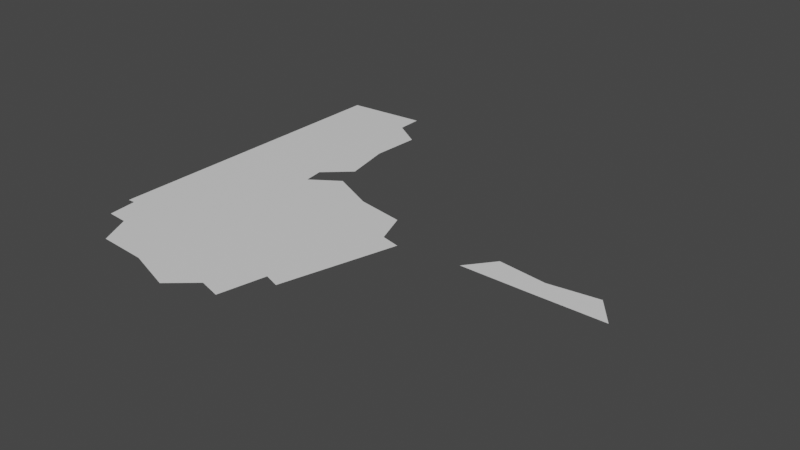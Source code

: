 # Source: untitled.blend  (saved by Blender 2.93.21; exported with 4.5.12 LTS)
import bpy
from mathutils import Matrix  # noqa: F401  (used for matrix-valued properties, if any)

bpy.ops.wm.read_factory_settings(use_empty=True)
scene = bpy.context.scene
scene.name = 'Scene'

# ---- collections
col_collection = bpy.data.collections.new('Collection'); scene.collection.children.link(col_collection)

# ---- materials (node trees are filled in below, after node groups)
mat_default_obj = bpy.data.materials.new('Default OBJ')
mat_default_obj.use_transparent_shadow = False

# ---- material node trees
mat_default_obj.use_nodes = True; mat_default_obj.node_tree.nodes.clear()
_N = mat_default_obj.node_tree.nodes; _L = mat_default_obj.node_tree.links
n0 = _N.new('ShaderNodeBsdfPrincipled'); n0.name = 'Principled BSDF'; n0.location = (10, 300)
n0.distribution = 'GGX'
n0.subsurface_method = 'BURLEY'
n0.inputs[3].default_value = 1.45
n0.inputs[27].default_value = (0.0, 0.0, 0.0, 1.0)
n0.inputs[28].default_value = 1.0
n1 = _N.new('ShaderNodeOutputMaterial'); n1.name = 'Material Output'; n1.location = (300, 300)
_L.new(n0.outputs[0], n1.inputs[0])
n1.is_active_output = True

# ---- world
world_world = bpy.data.worlds.new('World'); scene.world = world_world
world_world.use_nodes = True; world_world.node_tree.nodes.clear()
_N = world_world.node_tree.nodes; _L = world_world.node_tree.links
n0 = _N.new('ShaderNodeOutputWorld'); n0.name = 'World Output'; n0.location = (300, 300)
n1 = _N.new('ShaderNodeBackground'); n1.name = 'Background'; n1.location = (10, 300)
n1.inputs[0].default_value = (0.05088, 0.05088, 0.05088, 1.0)
_L.new(n1.outputs[0], n0.inputs[0])
n0.is_active_output = True
world_world.color = (0.05088, 0.05088, 0.05088)
world_world.use_sun_shadow = False
world_world.sun_shadow_jitter_overblur = 0.0

# ---- meshes
me_plane_002 = bpy.data.meshes.new('Plane.002')
me_plane_002.from_pydata([(2.255, 0.0, 0.5382), (3.062, 0.0, 1.064), (2.997, 0.0, 2.436), (2.413, 0.0, 2.484), (2.574, 0.0, 4.429), (3.284, 0.0, 3.779), (2.653, 0.0, 4.978), (6.9, 0.0, 6.312), (6.018, 0.0, 9.459), (2.242, 0.0, -0.1735), (6.37, 0.0, 6.183), (5.587, 0.0, 9.309), (5.307, 0.0, 10.6), (4.695, 0.0, 10.43), (0.8695, 0.0, 9.652), (0.2846, 0.0, 9.605), (0.2028, 0.0, 8.815), (2.782, 0.0, 10.04), (3.446, 0.0, 4.445), (4.689, 0.0, 5.03), (3.964, 0.0, 11.06), (4.51, 0.0, 5.588), (6.041, 0.0, 5.278), (2.665, 0.0, 10.62), (1.295, 0.0, 10.52), (0.0, 0.0, 0.0), (0.0, 0.0, 8.819), (11.94, 1.506e-08, 5.371), (10.58, 8.94e-08, 6.137), (10.58, 8.483e-08, 5.551), (9.217, 1.518e-07, 5.377), (12.53, -8.615e-09, 6.13), (8.626, 1.874e-07, 6.128)], [], [(3, 4, 6, 21, 10, 7, 8, 11, 12, 13, 17, 14, 15, 16, 26, 25, 9, 0), (0, 1, 2, 3), (5, 4, 3, 2), (6, 18, 19, 21), (22, 10, 21, 19), (13, 20, 23, 17), (24, 14, 17, 23), (32, 30, 29, 28), (27, 31, 28, 29)])
me_plane_002.materials.append(mat_default_obj)
me_plane_002.use_remesh_fix_poles = True
me_plane_002.use_remesh_preserve_attributes = False
me_plane_002.update()

# ---- objects
ob_plane_002 = bpy.data.objects.new('Plane.002', me_plane_002)

# ---- transforms, parenting, visibility, modifiers, constraints
ob_plane_002.location = (0.0, 2.16, -0.9122)
ob_plane_002.rotation_euler = (1.571, -0.0, 0.0)

# ---- collection membership
col_collection.objects.link(ob_plane_002)

# ---- scene / render settings (as saved in the file)
scene.frame_start = 1; scene.frame_end = 250; scene.frame_set(1)
scene.render.engine = 'BLENDER_EEVEE_NEXT'
scene.cycles.use_denoising = False
scene.cycles.samples = 128
scene.cycles.sampling_pattern = 'TABULATED_SOBOL'
scene.cycles.use_adaptive_sampling = False
scene.cycles.use_light_tree = False
scene.view_settings.view_transform = 'Filmic'
bpy.context.view_layer.update()

# ---- added for rendering (the .blend has no active camera and no usable light): camera, sun
cam_auto = bpy.data.cameras.new('AutoCamera')
cam_auto.lens = 50.0
cam_auto.sensor_width = 36.0
cam_auto.clip_end = 1000.0
ob_auto_camera = bpy.data.objects.new('AutoCamera', cam_auto)
scene.collection.objects.link(ob_auto_camera)
ob_auto_camera.location = (21.8397, -21.9723, 11.5462)
ob_auto_camera.rotation_euler = (1.09748, -7.21219e-08, 0.694738)
scene.camera = ob_auto_camera
light_auto_sun = bpy.data.lights.new('AutoSun', 'SUN')
light_auto_sun.energy = 3.0
light_auto_sun.angle = 0.0523599
ob_auto_sun = bpy.data.objects.new('AutoSun', light_auto_sun)
scene.collection.objects.link(ob_auto_sun)
ob_auto_sun.rotation_euler = (0.872665, 0.174533, 0.523599)
bpy.context.view_layer.update()
